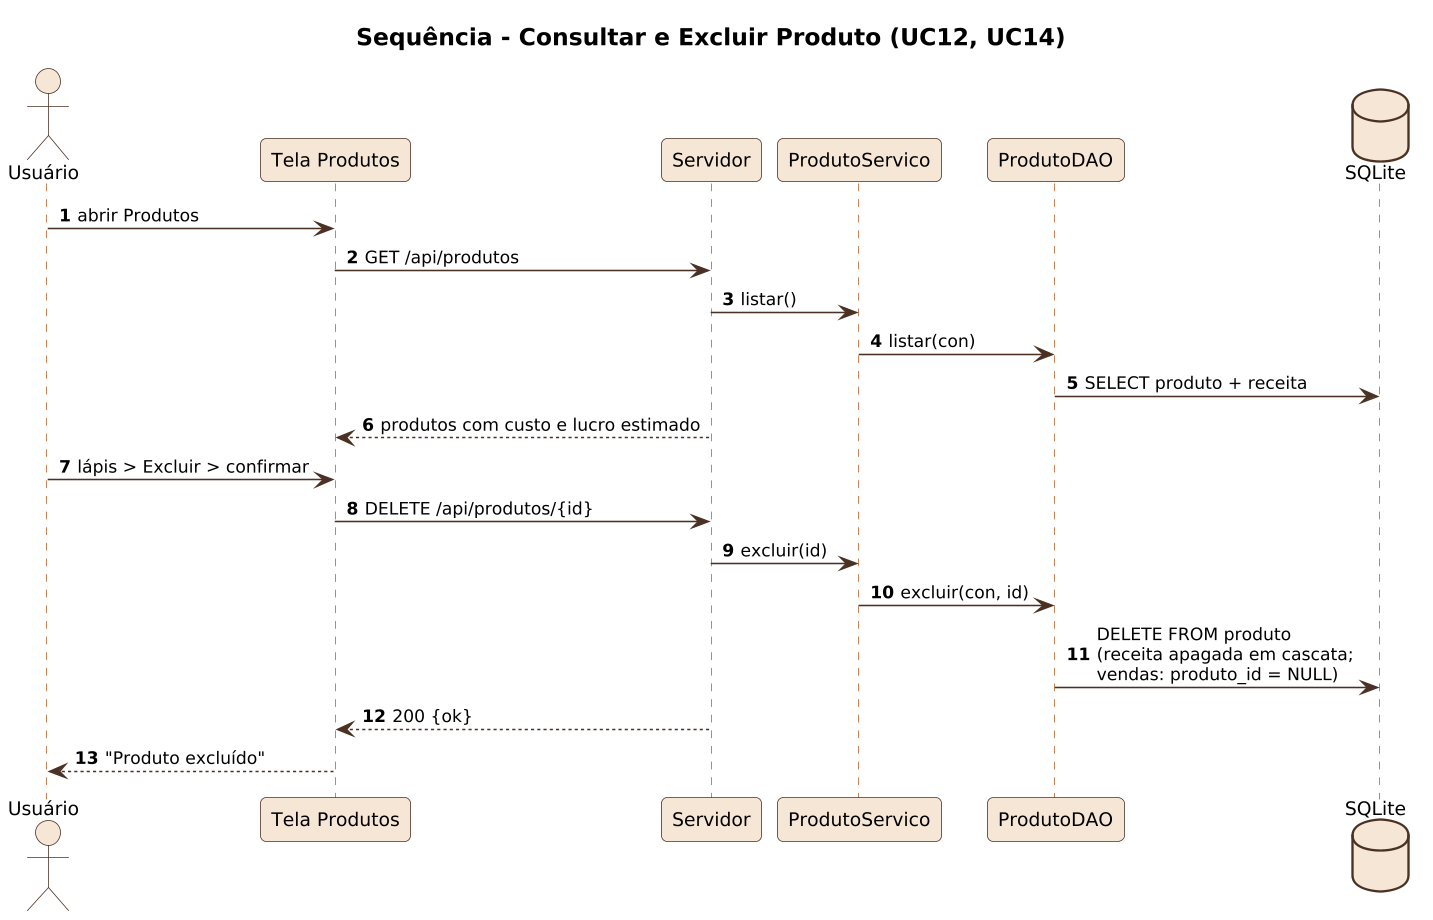

The diagram above was rendered by PlantUML. Its source (embedded in the PNG):
@startuml
!include _seq.iuml
title Sequência - Consultar e Excluir Produto (UC12, UC14)
actor Usuário as U
participant "Tela Produtos" as T
participant Servidor as S
participant ProdutoServico as PS
participant ProdutoDAO as PD
database SQLite as DB
U -> T : abrir Produtos
T -> S : GET /api/produtos
S -> PS : listar()
PS -> PD : listar(con)
PD -> DB : SELECT produto + receita
S --> T : produtos com custo e lucro estimado
U -> T : lápis > Excluir > confirmar
T -> S : DELETE /api/produtos/{id}
S -> PS : excluir(id)
PS -> PD : excluir(con, id)
PD -> DB : DELETE FROM produto\n(receita apagada em cascata;\nvendas: produto_id = NULL)
S --> T : 200 {ok}
T --> U : "Produto excluído"
@enduml